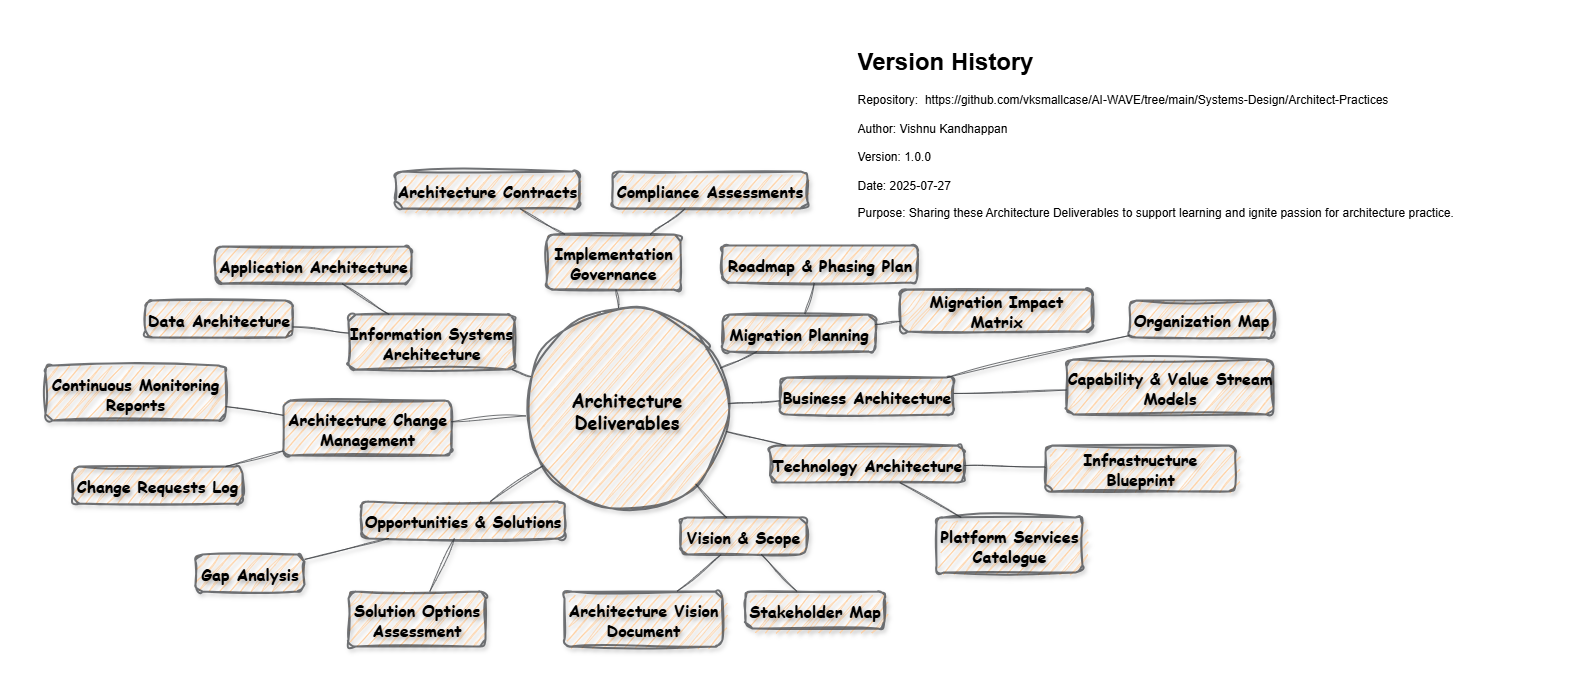

The diagram above was exported from draw.io. Its source (the exported page's mxGraphModel, read from the mxfile embedded in the PNG):
<mxGraphModel dx="917" dy="460" grid="1" gridSize="10" guides="1" tooltips="1" connect="1" arrows="1" fold="1" page="1" pageScale="1" pageWidth="850" pageHeight="1100" math="0" shadow="0">
  <root>
    <mxCell id="0" />
    <mxCell id="1" parent="0" />
    <mxCell id="QAKHFWy02vhSWtlcKrDZ-388" value="Architecture Deliverables" style="ellipse;aspect=fixed;strokeWidth=2;whiteSpace=wrap;opacity=70;sketch=1;curveFitting=1;jiggle=2;shadow=1;fillColor=#ffcc99;strokeColor=#36393d;fontFamily=Comic Sans MS;fontSize=18;textShadow=1;fontStyle=1" vertex="1" parent="1">
      <mxGeometry x="1180" y="326" width="203" height="203" as="geometry" />
    </mxCell>
    <mxCell id="QAKHFWy02vhSWtlcKrDZ-389" value="Vision &amp; Scope" style="rounded=1;absoluteArcSize=1;arcSize=14;whiteSpace=wrap;strokeWidth=2;opacity=70;sketch=1;curveFitting=1;jiggle=2;shadow=1;fillColor=#ffcc99;strokeColor=#36393d;fontFamily=Comic Sans MS;fontSize=16;textShadow=1;fontStyle=1" vertex="1" parent="1">
      <mxGeometry x="1335" y="536" width="126" height="37" as="geometry" />
    </mxCell>
    <mxCell id="QAKHFWy02vhSWtlcKrDZ-390" value="Architecture Vision Document" style="rounded=1;absoluteArcSize=1;arcSize=14;whiteSpace=wrap;strokeWidth=2;opacity=70;sketch=1;curveFitting=1;jiggle=2;shadow=1;fillColor=#ffcc99;strokeColor=#36393d;fontFamily=Comic Sans MS;fontSize=16;textShadow=1;fontStyle=1" vertex="1" parent="1">
      <mxGeometry x="1219" y="610" width="158" height="55" as="geometry" />
    </mxCell>
    <mxCell id="QAKHFWy02vhSWtlcKrDZ-391" value="Stakeholder Map" style="rounded=1;absoluteArcSize=1;arcSize=14;whiteSpace=wrap;strokeWidth=2;opacity=70;sketch=1;curveFitting=1;jiggle=2;shadow=1;fillColor=#ffcc99;strokeColor=#36393d;fontFamily=Comic Sans MS;fontSize=16;textShadow=1;fontStyle=1" vertex="1" parent="1">
      <mxGeometry x="1400" y="610" width="139" height="37" as="geometry" />
    </mxCell>
    <mxCell id="QAKHFWy02vhSWtlcKrDZ-392" value="Business Architecture" style="rounded=1;absoluteArcSize=1;arcSize=14;whiteSpace=wrap;strokeWidth=2;opacity=70;sketch=1;curveFitting=1;jiggle=2;shadow=1;fillColor=#ffcc99;strokeColor=#36393d;fontFamily=Comic Sans MS;fontSize=16;textShadow=1;fontStyle=1" vertex="1" parent="1">
      <mxGeometry x="1435" y="396" width="173" height="37" as="geometry" />
    </mxCell>
    <mxCell id="QAKHFWy02vhSWtlcKrDZ-393" value="Capability &amp; Value Stream Models" style="rounded=1;absoluteArcSize=1;arcSize=14;whiteSpace=wrap;strokeWidth=2;opacity=70;sketch=1;curveFitting=1;jiggle=2;shadow=1;fillColor=#ffcc99;strokeColor=#36393d;fontFamily=Comic Sans MS;fontSize=16;textShadow=1;fontStyle=1" vertex="1" parent="1">
      <mxGeometry x="1721" y="378" width="207" height="55" as="geometry" />
    </mxCell>
    <mxCell id="QAKHFWy02vhSWtlcKrDZ-394" value="Organization Map" style="rounded=1;absoluteArcSize=1;arcSize=14;whiteSpace=wrap;strokeWidth=2;opacity=70;sketch=1;curveFitting=1;jiggle=2;shadow=1;fillColor=#ffcc99;strokeColor=#36393d;fontFamily=Comic Sans MS;fontSize=16;textShadow=1;fontStyle=1" vertex="1" parent="1">
      <mxGeometry x="1784" y="319" width="144" height="37" as="geometry" />
    </mxCell>
    <mxCell id="QAKHFWy02vhSWtlcKrDZ-395" value="Information Systems Architecture" style="rounded=1;absoluteArcSize=1;arcSize=14;whiteSpace=wrap;strokeWidth=2;opacity=70;sketch=1;curveFitting=1;jiggle=2;shadow=1;fillColor=#ffcc99;strokeColor=#36393d;fontFamily=Comic Sans MS;fontSize=16;textShadow=1;fontStyle=1" vertex="1" parent="1">
      <mxGeometry x="1003" y="333" width="166" height="55" as="geometry" />
    </mxCell>
    <mxCell id="QAKHFWy02vhSWtlcKrDZ-396" value="Data Architecture" style="rounded=1;absoluteArcSize=1;arcSize=14;whiteSpace=wrap;strokeWidth=2;opacity=70;sketch=1;curveFitting=1;jiggle=2;shadow=1;fillColor=#ffcc99;strokeColor=#36393d;fontFamily=Comic Sans MS;fontSize=16;textShadow=1;fontStyle=1" vertex="1" parent="1">
      <mxGeometry x="800" y="319" width="147" height="37" as="geometry" />
    </mxCell>
    <mxCell id="QAKHFWy02vhSWtlcKrDZ-397" value="Application Architecture" style="rounded=1;absoluteArcSize=1;arcSize=14;whiteSpace=wrap;strokeWidth=2;opacity=70;sketch=1;curveFitting=1;jiggle=2;shadow=1;fillColor=#ffcc99;strokeColor=#36393d;fontFamily=Comic Sans MS;fontSize=16;textShadow=1;fontStyle=1" vertex="1" parent="1">
      <mxGeometry x="870" y="265" width="196" height="37" as="geometry" />
    </mxCell>
    <mxCell id="QAKHFWy02vhSWtlcKrDZ-398" value="Technology Architecture" style="rounded=1;absoluteArcSize=1;arcSize=14;whiteSpace=wrap;strokeWidth=2;opacity=70;sketch=1;curveFitting=1;jiggle=2;shadow=1;fillColor=#ffcc99;strokeColor=#36393d;fontFamily=Comic Sans MS;fontSize=16;textShadow=1;fontStyle=1" vertex="1" parent="1">
      <mxGeometry x="1424.5" y="464" width="194" height="37" as="geometry" />
    </mxCell>
    <mxCell id="QAKHFWy02vhSWtlcKrDZ-399" value="Infrastructure Blueprint" style="rounded=1;absoluteArcSize=1;arcSize=14;whiteSpace=wrap;strokeWidth=2;opacity=70;sketch=1;curveFitting=1;jiggle=2;shadow=1;fillColor=#ffcc99;strokeColor=#36393d;fontFamily=Comic Sans MS;fontSize=16;textShadow=1;fontStyle=1" vertex="1" parent="1">
      <mxGeometry x="1700" y="464" width="190" height="46" as="geometry" />
    </mxCell>
    <mxCell id="QAKHFWy02vhSWtlcKrDZ-400" value="Platform Services Catalogue" style="rounded=1;absoluteArcSize=1;arcSize=14;whiteSpace=wrap;strokeWidth=2;opacity=70;sketch=1;curveFitting=1;jiggle=2;shadow=1;fillColor=#ffcc99;strokeColor=#36393d;fontFamily=Comic Sans MS;fontSize=16;textShadow=1;fontStyle=1" vertex="1" parent="1">
      <mxGeometry x="1591" y="536" width="146" height="55" as="geometry" />
    </mxCell>
    <mxCell id="QAKHFWy02vhSWtlcKrDZ-401" value="Opportunities &amp; Solutions" style="rounded=1;absoluteArcSize=1;arcSize=14;whiteSpace=wrap;strokeWidth=2;opacity=70;sketch=1;curveFitting=1;jiggle=2;shadow=1;fillColor=#ffcc99;strokeColor=#36393d;fontFamily=Comic Sans MS;fontSize=16;textShadow=1;fontStyle=1" vertex="1" parent="1">
      <mxGeometry x="1016" y="520" width="203" height="37" as="geometry" />
    </mxCell>
    <mxCell id="QAKHFWy02vhSWtlcKrDZ-402" value="Solution Options Assessment" style="rounded=1;absoluteArcSize=1;arcSize=14;whiteSpace=wrap;strokeWidth=2;opacity=70;sketch=1;curveFitting=1;jiggle=2;shadow=1;fillColor=#ffcc99;strokeColor=#36393d;fontFamily=Comic Sans MS;fontSize=16;textShadow=1;fontStyle=1" vertex="1" parent="1">
      <mxGeometry x="1003" y="610" width="137" height="55" as="geometry" />
    </mxCell>
    <mxCell id="QAKHFWy02vhSWtlcKrDZ-403" value="Gap Analysis" style="rounded=1;absoluteArcSize=1;arcSize=14;whiteSpace=wrap;strokeWidth=2;opacity=70;sketch=1;curveFitting=1;jiggle=2;shadow=1;fillColor=#ffcc99;strokeColor=#36393d;fontFamily=Comic Sans MS;fontSize=16;textShadow=1;fontStyle=1" vertex="1" parent="1">
      <mxGeometry x="850" y="573" width="109" height="37" as="geometry" />
    </mxCell>
    <mxCell id="QAKHFWy02vhSWtlcKrDZ-404" value="Migration Planning" style="rounded=1;absoluteArcSize=1;arcSize=14;whiteSpace=wrap;strokeWidth=2;opacity=70;sketch=1;curveFitting=1;jiggle=2;shadow=1;fillColor=#ffcc99;strokeColor=#36393d;fontFamily=Comic Sans MS;fontSize=16;textShadow=1;fontStyle=1" vertex="1" parent="1">
      <mxGeometry x="1377" y="333" width="153" height="37" as="geometry" />
    </mxCell>
    <mxCell id="QAKHFWy02vhSWtlcKrDZ-405" value="Roadmap &amp; Phasing Plan" style="rounded=1;absoluteArcSize=1;arcSize=14;whiteSpace=wrap;strokeWidth=2;opacity=70;sketch=1;curveFitting=1;jiggle=2;shadow=1;fillColor=#ffcc99;strokeColor=#36393d;fontFamily=Comic Sans MS;fontSize=16;textShadow=1;fontStyle=1" vertex="1" parent="1">
      <mxGeometry x="1377" y="264" width="195" height="37" as="geometry" />
    </mxCell>
    <mxCell id="QAKHFWy02vhSWtlcKrDZ-406" value="Migration Impact Matrix" style="rounded=1;absoluteArcSize=1;arcSize=14;whiteSpace=wrap;strokeWidth=2;opacity=70;sketch=1;curveFitting=1;jiggle=2;shadow=1;fillColor=#ffcc99;strokeColor=#36393d;fontFamily=Comic Sans MS;fontSize=16;textShadow=1;fontStyle=1" vertex="1" parent="1">
      <mxGeometry x="1555" y="308" width="192" height="42" as="geometry" />
    </mxCell>
    <mxCell id="QAKHFWy02vhSWtlcKrDZ-407" value="Implementation Governance" style="rounded=1;absoluteArcSize=1;arcSize=14;whiteSpace=wrap;strokeWidth=2;opacity=70;sketch=1;curveFitting=1;jiggle=2;shadow=1;fillColor=#ffcc99;strokeColor=#36393d;fontFamily=Comic Sans MS;fontSize=16;textShadow=1;fontStyle=1" vertex="1" parent="1">
      <mxGeometry x="1201" y="253" width="134" height="55" as="geometry" />
    </mxCell>
    <mxCell id="QAKHFWy02vhSWtlcKrDZ-408" value="Architecture Contracts" style="rounded=1;absoluteArcSize=1;arcSize=14;whiteSpace=wrap;strokeWidth=2;opacity=70;sketch=1;curveFitting=1;jiggle=2;shadow=1;fillColor=#ffcc99;strokeColor=#36393d;fontFamily=Comic Sans MS;fontSize=16;textShadow=1;fontStyle=1" vertex="1" parent="1">
      <mxGeometry x="1050" y="190" width="184" height="37" as="geometry" />
    </mxCell>
    <mxCell id="QAKHFWy02vhSWtlcKrDZ-409" value="Compliance Assessments" style="rounded=1;absoluteArcSize=1;arcSize=14;whiteSpace=wrap;strokeWidth=2;opacity=70;sketch=1;curveFitting=1;jiggle=2;shadow=1;fillColor=#ffcc99;strokeColor=#36393d;fontFamily=Comic Sans MS;fontSize=16;textShadow=1;fontStyle=1" vertex="1" parent="1">
      <mxGeometry x="1267" y="190" width="195" height="37" as="geometry" />
    </mxCell>
    <mxCell id="QAKHFWy02vhSWtlcKrDZ-410" value="Architecture Change Management" style="rounded=1;absoluteArcSize=1;arcSize=14;whiteSpace=wrap;strokeWidth=2;opacity=70;sketch=1;curveFitting=1;jiggle=2;shadow=1;fillColor=#ffcc99;strokeColor=#36393d;fontFamily=Comic Sans MS;fontSize=16;textShadow=1;fontStyle=1" vertex="1" parent="1">
      <mxGeometry x="938" y="419" width="168" height="55" as="geometry" />
    </mxCell>
    <mxCell id="QAKHFWy02vhSWtlcKrDZ-411" value="Change Requests Log" style="rounded=1;absoluteArcSize=1;arcSize=14;whiteSpace=wrap;strokeWidth=2;opacity=70;sketch=1;curveFitting=1;jiggle=2;shadow=1;fillColor=#ffcc99;strokeColor=#36393d;fontFamily=Comic Sans MS;fontSize=16;textShadow=1;fontStyle=1" vertex="1" parent="1">
      <mxGeometry x="727" y="485" width="170" height="37" as="geometry" />
    </mxCell>
    <mxCell id="QAKHFWy02vhSWtlcKrDZ-412" value="Continuous Monitoring Reports" style="rounded=1;absoluteArcSize=1;arcSize=14;whiteSpace=wrap;strokeWidth=2;opacity=70;sketch=1;curveFitting=1;jiggle=2;shadow=1;fillColor=#ffcc99;strokeColor=#36393d;fontFamily=Comic Sans MS;fontSize=16;textShadow=1;fontStyle=1" vertex="1" parent="1">
      <mxGeometry x="700" y="384" width="180" height="55" as="geometry" />
    </mxCell>
    <mxCell id="QAKHFWy02vhSWtlcKrDZ-413" style="endArrow=none;rounded=0;opacity=70;sketch=1;curveFitting=1;jiggle=2;shadow=1;fillColor=#ffcc99;strokeColor=#36393d;fontFamily=Comic Sans MS;fontSize=16;textShadow=1;fontStyle=1" edge="1" parent="1" source="QAKHFWy02vhSWtlcKrDZ-388" target="QAKHFWy02vhSWtlcKrDZ-389">
      <mxGeometry relative="1" as="geometry" />
    </mxCell>
    <mxCell id="QAKHFWy02vhSWtlcKrDZ-414" style="endArrow=none;rounded=0;opacity=70;sketch=1;curveFitting=1;jiggle=2;shadow=1;fillColor=#ffcc99;strokeColor=#36393d;fontFamily=Comic Sans MS;fontSize=16;textShadow=1;fontStyle=1" edge="1" parent="1" source="QAKHFWy02vhSWtlcKrDZ-388" target="QAKHFWy02vhSWtlcKrDZ-392">
      <mxGeometry relative="1" as="geometry" />
    </mxCell>
    <mxCell id="QAKHFWy02vhSWtlcKrDZ-415" style="endArrow=none;rounded=0;opacity=70;sketch=1;curveFitting=1;jiggle=2;shadow=1;fillColor=#ffcc99;strokeColor=#36393d;fontFamily=Comic Sans MS;fontSize=16;textShadow=1;fontStyle=1" edge="1" parent="1" source="QAKHFWy02vhSWtlcKrDZ-388" target="QAKHFWy02vhSWtlcKrDZ-395">
      <mxGeometry relative="1" as="geometry" />
    </mxCell>
    <mxCell id="QAKHFWy02vhSWtlcKrDZ-416" style="endArrow=none;rounded=0;opacity=70;sketch=1;curveFitting=1;jiggle=2;shadow=1;fillColor=#ffcc99;strokeColor=#36393d;fontFamily=Comic Sans MS;fontSize=16;textShadow=1;fontStyle=1" edge="1" parent="1" source="QAKHFWy02vhSWtlcKrDZ-388" target="QAKHFWy02vhSWtlcKrDZ-398">
      <mxGeometry relative="1" as="geometry" />
    </mxCell>
    <mxCell id="QAKHFWy02vhSWtlcKrDZ-417" style="endArrow=none;rounded=0;opacity=70;sketch=1;curveFitting=1;jiggle=2;shadow=1;fillColor=#ffcc99;strokeColor=#36393d;fontFamily=Comic Sans MS;fontSize=16;textShadow=1;fontStyle=1" edge="1" parent="1" source="QAKHFWy02vhSWtlcKrDZ-388" target="QAKHFWy02vhSWtlcKrDZ-401">
      <mxGeometry relative="1" as="geometry" />
    </mxCell>
    <mxCell id="QAKHFWy02vhSWtlcKrDZ-418" style="endArrow=none;rounded=0;opacity=70;sketch=1;curveFitting=1;jiggle=2;shadow=1;fillColor=#ffcc99;strokeColor=#36393d;fontFamily=Comic Sans MS;fontSize=16;textShadow=1;fontStyle=1" edge="1" parent="1" source="QAKHFWy02vhSWtlcKrDZ-388" target="QAKHFWy02vhSWtlcKrDZ-404">
      <mxGeometry relative="1" as="geometry" />
    </mxCell>
    <mxCell id="QAKHFWy02vhSWtlcKrDZ-419" style="endArrow=none;rounded=0;opacity=70;sketch=1;curveFitting=1;jiggle=2;shadow=1;fillColor=#ffcc99;strokeColor=#36393d;fontFamily=Comic Sans MS;fontSize=16;textShadow=1;fontStyle=1" edge="1" parent="1" source="QAKHFWy02vhSWtlcKrDZ-388" target="QAKHFWy02vhSWtlcKrDZ-407">
      <mxGeometry relative="1" as="geometry" />
    </mxCell>
    <mxCell id="QAKHFWy02vhSWtlcKrDZ-420" style="endArrow=none;rounded=0;opacity=70;sketch=1;curveFitting=1;jiggle=2;shadow=1;fillColor=#ffcc99;strokeColor=#36393d;fontFamily=Comic Sans MS;fontSize=16;textShadow=1;fontStyle=1" edge="1" parent="1" source="QAKHFWy02vhSWtlcKrDZ-388" target="QAKHFWy02vhSWtlcKrDZ-410">
      <mxGeometry relative="1" as="geometry" />
    </mxCell>
    <mxCell id="QAKHFWy02vhSWtlcKrDZ-421" style="endArrow=none;rounded=0;opacity=70;sketch=1;curveFitting=1;jiggle=2;shadow=1;fillColor=#ffcc99;strokeColor=#36393d;fontFamily=Comic Sans MS;fontSize=16;textShadow=1;fontStyle=1" edge="1" parent="1" source="QAKHFWy02vhSWtlcKrDZ-389" target="QAKHFWy02vhSWtlcKrDZ-390">
      <mxGeometry relative="1" as="geometry" />
    </mxCell>
    <mxCell id="QAKHFWy02vhSWtlcKrDZ-422" style="endArrow=none;rounded=0;opacity=70;sketch=1;curveFitting=1;jiggle=2;shadow=1;fillColor=#ffcc99;strokeColor=#36393d;fontFamily=Comic Sans MS;fontSize=16;textShadow=1;fontStyle=1" edge="1" parent="1" source="QAKHFWy02vhSWtlcKrDZ-389" target="QAKHFWy02vhSWtlcKrDZ-391">
      <mxGeometry relative="1" as="geometry" />
    </mxCell>
    <mxCell id="QAKHFWy02vhSWtlcKrDZ-423" style="endArrow=none;rounded=0;opacity=70;sketch=1;curveFitting=1;jiggle=2;shadow=1;fillColor=#ffcc99;strokeColor=#36393d;fontFamily=Comic Sans MS;fontSize=16;textShadow=1;fontStyle=1" edge="1" parent="1" source="QAKHFWy02vhSWtlcKrDZ-392" target="QAKHFWy02vhSWtlcKrDZ-393">
      <mxGeometry relative="1" as="geometry" />
    </mxCell>
    <mxCell id="QAKHFWy02vhSWtlcKrDZ-424" style="endArrow=none;rounded=0;opacity=70;sketch=1;curveFitting=1;jiggle=2;shadow=1;fillColor=#ffcc99;strokeColor=#36393d;fontFamily=Comic Sans MS;fontSize=16;textShadow=1;fontStyle=1" edge="1" parent="1" source="QAKHFWy02vhSWtlcKrDZ-392" target="QAKHFWy02vhSWtlcKrDZ-394">
      <mxGeometry relative="1" as="geometry" />
    </mxCell>
    <mxCell id="QAKHFWy02vhSWtlcKrDZ-425" style="endArrow=none;rounded=0;opacity=70;sketch=1;curveFitting=1;jiggle=2;shadow=1;fillColor=#ffcc99;strokeColor=#36393d;fontFamily=Comic Sans MS;fontSize=16;textShadow=1;fontStyle=1" edge="1" parent="1" source="QAKHFWy02vhSWtlcKrDZ-395" target="QAKHFWy02vhSWtlcKrDZ-396">
      <mxGeometry relative="1" as="geometry" />
    </mxCell>
    <mxCell id="QAKHFWy02vhSWtlcKrDZ-426" style="endArrow=none;rounded=0;opacity=70;sketch=1;curveFitting=1;jiggle=2;shadow=1;fillColor=#ffcc99;strokeColor=#36393d;fontFamily=Comic Sans MS;fontSize=16;textShadow=1;fontStyle=1" edge="1" parent="1" source="QAKHFWy02vhSWtlcKrDZ-395" target="QAKHFWy02vhSWtlcKrDZ-397">
      <mxGeometry relative="1" as="geometry" />
    </mxCell>
    <mxCell id="QAKHFWy02vhSWtlcKrDZ-427" style="endArrow=none;rounded=0;opacity=70;sketch=1;curveFitting=1;jiggle=2;shadow=1;fillColor=#ffcc99;strokeColor=#36393d;fontFamily=Comic Sans MS;fontSize=16;textShadow=1;fontStyle=1" edge="1" parent="1" source="QAKHFWy02vhSWtlcKrDZ-398" target="QAKHFWy02vhSWtlcKrDZ-399">
      <mxGeometry relative="1" as="geometry" />
    </mxCell>
    <mxCell id="QAKHFWy02vhSWtlcKrDZ-428" style="endArrow=none;rounded=0;opacity=70;sketch=1;curveFitting=1;jiggle=2;shadow=1;fillColor=#ffcc99;strokeColor=#36393d;fontFamily=Comic Sans MS;fontSize=16;textShadow=1;fontStyle=1" edge="1" parent="1" source="QAKHFWy02vhSWtlcKrDZ-398" target="QAKHFWy02vhSWtlcKrDZ-400">
      <mxGeometry relative="1" as="geometry" />
    </mxCell>
    <mxCell id="QAKHFWy02vhSWtlcKrDZ-429" style="endArrow=none;rounded=0;opacity=70;sketch=1;curveFitting=1;jiggle=2;shadow=1;fillColor=#ffcc99;strokeColor=#36393d;fontFamily=Comic Sans MS;fontSize=16;textShadow=1;fontStyle=1" edge="1" parent="1" source="QAKHFWy02vhSWtlcKrDZ-401" target="QAKHFWy02vhSWtlcKrDZ-402">
      <mxGeometry relative="1" as="geometry" />
    </mxCell>
    <mxCell id="QAKHFWy02vhSWtlcKrDZ-430" style="endArrow=none;rounded=0;opacity=70;sketch=1;curveFitting=1;jiggle=2;shadow=1;fillColor=#ffcc99;strokeColor=#36393d;fontFamily=Comic Sans MS;fontSize=16;textShadow=1;fontStyle=1" edge="1" parent="1" source="QAKHFWy02vhSWtlcKrDZ-401" target="QAKHFWy02vhSWtlcKrDZ-403">
      <mxGeometry relative="1" as="geometry" />
    </mxCell>
    <mxCell id="QAKHFWy02vhSWtlcKrDZ-431" style="endArrow=none;rounded=0;opacity=70;sketch=1;curveFitting=1;jiggle=2;shadow=1;fillColor=#ffcc99;strokeColor=#36393d;fontFamily=Comic Sans MS;fontSize=16;textShadow=1;fontStyle=1" edge="1" parent="1" source="QAKHFWy02vhSWtlcKrDZ-404" target="QAKHFWy02vhSWtlcKrDZ-405">
      <mxGeometry relative="1" as="geometry" />
    </mxCell>
    <mxCell id="QAKHFWy02vhSWtlcKrDZ-432" style="endArrow=none;rounded=0;opacity=70;sketch=1;curveFitting=1;jiggle=2;shadow=1;fillColor=#ffcc99;strokeColor=#36393d;fontFamily=Comic Sans MS;fontSize=16;textShadow=1;fontStyle=1" edge="1" parent="1" source="QAKHFWy02vhSWtlcKrDZ-404" target="QAKHFWy02vhSWtlcKrDZ-406">
      <mxGeometry relative="1" as="geometry" />
    </mxCell>
    <mxCell id="QAKHFWy02vhSWtlcKrDZ-433" style="endArrow=none;rounded=0;opacity=70;sketch=1;curveFitting=1;jiggle=2;shadow=1;fillColor=#ffcc99;strokeColor=#36393d;fontFamily=Comic Sans MS;fontSize=16;textShadow=1;fontStyle=1" edge="1" parent="1" source="QAKHFWy02vhSWtlcKrDZ-407" target="QAKHFWy02vhSWtlcKrDZ-408">
      <mxGeometry relative="1" as="geometry" />
    </mxCell>
    <mxCell id="QAKHFWy02vhSWtlcKrDZ-434" style="endArrow=none;rounded=0;opacity=70;sketch=1;curveFitting=1;jiggle=2;shadow=1;fillColor=#ffcc99;strokeColor=#36393d;fontFamily=Comic Sans MS;fontSize=16;textShadow=1;fontStyle=1" edge="1" parent="1" source="QAKHFWy02vhSWtlcKrDZ-407" target="QAKHFWy02vhSWtlcKrDZ-409">
      <mxGeometry relative="1" as="geometry" />
    </mxCell>
    <mxCell id="QAKHFWy02vhSWtlcKrDZ-435" style="endArrow=none;rounded=0;opacity=70;sketch=1;curveFitting=1;jiggle=2;shadow=1;fillColor=#ffcc99;strokeColor=#36393d;fontFamily=Comic Sans MS;fontSize=16;textShadow=1;fontStyle=1" edge="1" parent="1" source="QAKHFWy02vhSWtlcKrDZ-410" target="QAKHFWy02vhSWtlcKrDZ-411">
      <mxGeometry relative="1" as="geometry" />
    </mxCell>
    <mxCell id="QAKHFWy02vhSWtlcKrDZ-436" style="endArrow=none;rounded=0;opacity=70;sketch=1;curveFitting=1;jiggle=2;shadow=1;fillColor=#ffcc99;strokeColor=#36393d;fontFamily=Comic Sans MS;fontSize=16;textShadow=1;fontStyle=1" edge="1" parent="1" source="QAKHFWy02vhSWtlcKrDZ-410" target="QAKHFWy02vhSWtlcKrDZ-412">
      <mxGeometry relative="1" as="geometry" />
    </mxCell>
    <mxCell id="Tcn7OI4G1gOB5QfFONoi-2" value="&lt;h1 style=&quot;margin-top: 0px;&quot;&gt;Version History&lt;/h1&gt;&lt;p&gt;&lt;font style=&quot;color: rgb(0, 0, 0);&quot;&gt;Repository:&amp;nbsp;&lt;/font&gt;&lt;font style=&quot;color: rgb(0, 0, 0);&quot;&gt; &lt;/font&gt;https://github.com/vksmallcase/AI-WAVE/tree/main/Systems-Design/Architect-Practices&lt;br&gt;&lt;span style=&quot;color: light-dark(rgb(0, 0, 0), rgb(255, 255, 255));&quot;&gt;&lt;br&gt;Author: Vishnu Kandhappan&lt;br&gt;&lt;/span&gt;&lt;span style=&quot;color: light-dark(rgb(0, 0, 0), rgb(255, 255, 255));&quot;&gt;&lt;br&gt;Version: 1.0.0&lt;br&gt;&lt;/span&gt;&lt;span style=&quot;color: light-dark(rgb(0, 0, 0), rgb(255, 255, 255));&quot;&gt;&lt;br&gt;Date: 2025-07-27&lt;/span&gt;&lt;span style=&quot;color: light-dark(rgb(0, 0, 0), rgb(255, 255, 255));&quot;&gt;&lt;br&gt;&lt;/span&gt;&lt;/p&gt;&lt;p&gt;&lt;span style=&quot;color: light-dark(rgb(0, 0, 0), rgb(255, 255, 255));&quot;&gt;Purpose: Sharing these Architecture Deliverables to support learning and ignite passion for architecture practice.&lt;/span&gt;&lt;/p&gt;" style="text;html=1;whiteSpace=wrap;overflow=hidden;rounded=0;labelBackgroundColor=none;labelBorderColor=none;" vertex="1" parent="1">
      <mxGeometry x="1510" y="59" width="700" height="267" as="geometry" />
    </mxCell>
  </root>
</mxGraphModel>